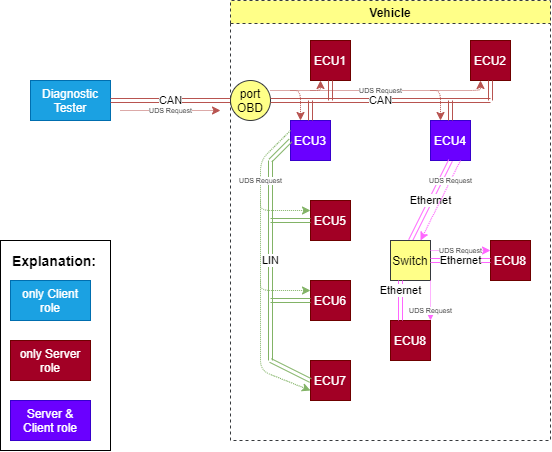

The diagram above was exported from draw.io. Its source (the exported page's mxGraphModel, read from the mxfile embedded in the PNG):
<mxGraphModel dx="1069" dy="617" grid="1" gridSize="10" guides="1" tooltips="1" connect="1" arrows="1" fold="1" page="1" pageScale="1" pageWidth="600" pageHeight="500" math="0" shadow="0">
  <root>
    <mxCell id="kVYuDdD-bTvSPbI2ndRd-0" />
    <mxCell id="kVYuDdD-bTvSPbI2ndRd-1" parent="kVYuDdD-bTvSPbI2ndRd-0" />
    <mxCell id="PegGbP0o_FV90BbM3bnu-0" value="Diagnostic Tester" style="rounded=0;whiteSpace=wrap;html=1;fillColor=#1ba1e2;strokeColor=#006EAF;fontColor=#ffffff;" parent="kVYuDdD-bTvSPbI2ndRd-1" vertex="1">
      <mxGeometry x="40" y="120" width="80" height="40" as="geometry" />
    </mxCell>
    <mxCell id="PegGbP0o_FV90BbM3bnu-9" value="port OBD" style="ellipse;whiteSpace=wrap;html=1;fillColor=#ffff88;strokeColor=#36393d;" parent="kVYuDdD-bTvSPbI2ndRd-1" vertex="1">
      <mxGeometry x="240" y="120" width="40" height="40" as="geometry" />
    </mxCell>
    <mxCell id="PegGbP0o_FV90BbM3bnu-10" value="CAN" style="shape=link;html=1;exitX=1;exitY=0.5;exitDx=0;exitDy=0;entryX=0;entryY=0.5;entryDx=0;entryDy=0;strokeColor=#b85450;fillColor=#f8cecc;" parent="kVYuDdD-bTvSPbI2ndRd-1" source="PegGbP0o_FV90BbM3bnu-0" target="PegGbP0o_FV90BbM3bnu-9" edge="1">
      <mxGeometry width="100" relative="1" as="geometry">
        <mxPoint x="130" y="130" as="sourcePoint" />
        <mxPoint x="230" y="130" as="targetPoint" />
      </mxGeometry>
    </mxCell>
    <mxCell id="PegGbP0o_FV90BbM3bnu-11" value="CAN" style="shape=link;html=1;exitX=1;exitY=0.5;exitDx=0;exitDy=0;fillColor=#f8cecc;strokeColor=#b85450;" parent="kVYuDdD-bTvSPbI2ndRd-1" source="PegGbP0o_FV90BbM3bnu-9" edge="1">
      <mxGeometry width="100" relative="1" as="geometry">
        <mxPoint x="290" y="140" as="sourcePoint" />
        <mxPoint x="500" y="140" as="targetPoint" />
      </mxGeometry>
    </mxCell>
    <mxCell id="PegGbP0o_FV90BbM3bnu-12" value="Vehicle" style="swimlane;dashed=1;fillColor=#ffff88;strokeColor=#36393d;" parent="kVYuDdD-bTvSPbI2ndRd-1" vertex="1">
      <mxGeometry x="240" y="40" width="320" height="440" as="geometry" />
    </mxCell>
    <mxCell id="PegGbP0o_FV90BbM3bnu-14" value="ECU1" style="rounded=0;whiteSpace=wrap;html=1;fillColor=#a20025;strokeColor=#6F0000;fontColor=#ffffff;" parent="PegGbP0o_FV90BbM3bnu-12" vertex="1">
      <mxGeometry x="80" y="40" width="40" height="40" as="geometry" />
    </mxCell>
    <mxCell id="PegGbP0o_FV90BbM3bnu-15" value="" style="shape=link;html=1;exitX=0.5;exitY=1;exitDx=0;exitDy=0;fillColor=#f8cecc;strokeColor=#b85450;" parent="PegGbP0o_FV90BbM3bnu-12" source="PegGbP0o_FV90BbM3bnu-14" edge="1">
      <mxGeometry width="100" relative="1" as="geometry">
        <mxPoint x="130" y="150" as="sourcePoint" />
        <mxPoint x="100" y="100" as="targetPoint" />
      </mxGeometry>
    </mxCell>
    <mxCell id="PegGbP0o_FV90BbM3bnu-18" value="ECU2" style="rounded=0;whiteSpace=wrap;html=1;fillColor=#a20025;strokeColor=#6F0000;fontColor=#ffffff;" parent="PegGbP0o_FV90BbM3bnu-12" vertex="1">
      <mxGeometry x="240" y="40" width="40" height="40" as="geometry" />
    </mxCell>
    <mxCell id="PegGbP0o_FV90BbM3bnu-22" value="" style="shape=link;html=1;exitX=0.5;exitY=1;exitDx=0;exitDy=0;fillColor=#f8cecc;strokeColor=#b85450;" parent="PegGbP0o_FV90BbM3bnu-12" source="PegGbP0o_FV90BbM3bnu-18" edge="1">
      <mxGeometry width="100" relative="1" as="geometry">
        <mxPoint x="240" y="160" as="sourcePoint" />
        <mxPoint x="260" y="100" as="targetPoint" />
      </mxGeometry>
    </mxCell>
    <mxCell id="PegGbP0o_FV90BbM3bnu-23" value="ECU3" style="rounded=0;whiteSpace=wrap;html=1;fillColor=#6a00ff;strokeColor=#3700CC;fontColor=#ffffff;" parent="PegGbP0o_FV90BbM3bnu-12" vertex="1">
      <mxGeometry x="60" y="120" width="40" height="40" as="geometry" />
    </mxCell>
    <mxCell id="PegGbP0o_FV90BbM3bnu-24" value="ECU4" style="rounded=0;whiteSpace=wrap;html=1;fillColor=#6a00ff;strokeColor=#3700CC;fontColor=#ffffff;" parent="PegGbP0o_FV90BbM3bnu-12" vertex="1">
      <mxGeometry x="200" y="120" width="40" height="40" as="geometry" />
    </mxCell>
    <mxCell id="PegGbP0o_FV90BbM3bnu-26" value="" style="shape=link;html=1;entryX=0.5;entryY=0;entryDx=0;entryDy=0;fillColor=#f8cecc;strokeColor=#b85450;" parent="PegGbP0o_FV90BbM3bnu-12" target="PegGbP0o_FV90BbM3bnu-24" edge="1">
      <mxGeometry width="100" relative="1" as="geometry">
        <mxPoint x="220" y="100" as="sourcePoint" />
        <mxPoint x="260" y="120" as="targetPoint" />
      </mxGeometry>
    </mxCell>
    <mxCell id="PegGbP0o_FV90BbM3bnu-28" value="LIN" style="shape=link;html=1;fillColor=#d5e8d4;strokeColor=#82b366;" parent="PegGbP0o_FV90BbM3bnu-12" edge="1">
      <mxGeometry width="100" relative="1" as="geometry">
        <mxPoint x="40" y="160" as="sourcePoint" />
        <mxPoint x="40" y="360" as="targetPoint" />
      </mxGeometry>
    </mxCell>
    <mxCell id="PegGbP0o_FV90BbM3bnu-29" value="Ethernet" style="shape=link;html=1;entryX=0.5;entryY=0;entryDx=0;entryDy=0;exitX=0.5;exitY=1;exitDx=0;exitDy=0;strokeColor=#FF66FF;" parent="PegGbP0o_FV90BbM3bnu-12" source="PegGbP0o_FV90BbM3bnu-24" target="PegGbP0o_FV90BbM3bnu-30" edge="1">
      <mxGeometry width="100" relative="1" as="geometry">
        <mxPoint x="180" y="160" as="sourcePoint" />
        <mxPoint x="180" y="240" as="targetPoint" />
      </mxGeometry>
    </mxCell>
    <mxCell id="PegGbP0o_FV90BbM3bnu-30" value="Switch" style="rounded=0;whiteSpace=wrap;html=1;strokeColor=#36393d;fillColor=#ffff88;" parent="PegGbP0o_FV90BbM3bnu-12" vertex="1">
      <mxGeometry x="160" y="240" width="40" height="40" as="geometry" />
    </mxCell>
    <mxCell id="PegGbP0o_FV90BbM3bnu-32" value="ECU5" style="rounded=0;whiteSpace=wrap;html=1;fillColor=#a20025;strokeColor=#6F0000;fontColor=#ffffff;" parent="PegGbP0o_FV90BbM3bnu-12" vertex="1">
      <mxGeometry x="80" y="200" width="40" height="40" as="geometry" />
    </mxCell>
    <mxCell id="PegGbP0o_FV90BbM3bnu-33" value="ECU6" style="rounded=0;whiteSpace=wrap;html=1;fillColor=#a20025;strokeColor=#6F0000;fontColor=#ffffff;" parent="PegGbP0o_FV90BbM3bnu-12" vertex="1">
      <mxGeometry x="80" y="280" width="40" height="40" as="geometry" />
    </mxCell>
    <mxCell id="PegGbP0o_FV90BbM3bnu-34" value="ECU7" style="rounded=0;whiteSpace=wrap;html=1;fillColor=#a20025;strokeColor=#6F0000;fontColor=#ffffff;" parent="PegGbP0o_FV90BbM3bnu-12" vertex="1">
      <mxGeometry x="80" y="360" width="40" height="40" as="geometry" />
    </mxCell>
    <mxCell id="PegGbP0o_FV90BbM3bnu-35" value="ECU8" style="rounded=0;whiteSpace=wrap;html=1;fillColor=#a20025;strokeColor=#6F0000;fontColor=#ffffff;" parent="PegGbP0o_FV90BbM3bnu-12" vertex="1">
      <mxGeometry x="160" y="320" width="40" height="40" as="geometry" />
    </mxCell>
    <mxCell id="PegGbP0o_FV90BbM3bnu-36" value="ECU8" style="rounded=0;whiteSpace=wrap;html=1;fillColor=#a20025;strokeColor=#6F0000;fontColor=#ffffff;" parent="PegGbP0o_FV90BbM3bnu-12" vertex="1">
      <mxGeometry x="260" y="240" width="40" height="40" as="geometry" />
    </mxCell>
    <mxCell id="PegGbP0o_FV90BbM3bnu-37" value="Ethernet" style="shape=link;html=1;entryX=0.25;entryY=0;entryDx=0;entryDy=0;exitX=0.25;exitY=1;exitDx=0;exitDy=0;strokeColor=#FF66FF;" parent="PegGbP0o_FV90BbM3bnu-12" source="PegGbP0o_FV90BbM3bnu-30" target="PegGbP0o_FV90BbM3bnu-35" edge="1">
      <mxGeometry x="-0.5" width="100" relative="1" as="geometry">
        <mxPoint x="220" y="300" as="sourcePoint" />
        <mxPoint x="189.99999999999977" y="249.9999999999999" as="targetPoint" />
        <mxPoint as="offset" />
      </mxGeometry>
    </mxCell>
    <mxCell id="PegGbP0o_FV90BbM3bnu-38" value="Ethernet" style="shape=link;html=1;entryX=1;entryY=0.5;entryDx=0;entryDy=0;exitX=0;exitY=0.5;exitDx=0;exitDy=0;strokeColor=#FF66FF;" parent="PegGbP0o_FV90BbM3bnu-12" source="PegGbP0o_FV90BbM3bnu-36" target="PegGbP0o_FV90BbM3bnu-30" edge="1">
      <mxGeometry width="100" relative="1" as="geometry">
        <mxPoint x="190" y="290" as="sourcePoint" />
        <mxPoint x="190" y="330" as="targetPoint" />
      </mxGeometry>
    </mxCell>
    <mxCell id="1uNNtF3XoOrTsBVOuk05-6" value="UDS Request" style="html=1;fillColor=#d80073;dashed=1;dashPattern=1 1;fontSize=7;strokeColor=#FF66FF;entryX=0.75;entryY=0;entryDx=0;entryDy=0;exitX=0.75;exitY=1;exitDx=0;exitDy=0;" parent="PegGbP0o_FV90BbM3bnu-12" source="PegGbP0o_FV90BbM3bnu-24" target="PegGbP0o_FV90BbM3bnu-30" edge="1">
      <mxGeometry x="-0.5" width="100" relative="1" as="geometry">
        <mxPoint x="250" y="170" as="sourcePoint" />
        <mxPoint x="240" y="220" as="targetPoint" />
        <mxPoint as="offset" />
      </mxGeometry>
    </mxCell>
    <mxCell id="1uNNtF3XoOrTsBVOuk05-8" value="UDS Request" style="html=1;fillColor=#d80073;dashed=1;dashPattern=1 1;fontSize=7;strokeColor=#FF66FF;entryX=0;entryY=0.25;entryDx=0;entryDy=0;exitX=1;exitY=0.25;exitDx=0;exitDy=0;" parent="PegGbP0o_FV90BbM3bnu-12" source="PegGbP0o_FV90BbM3bnu-30" target="PegGbP0o_FV90BbM3bnu-36" edge="1">
      <mxGeometry width="100" relative="1" as="geometry">
        <mxPoint x="280" y="200" as="sourcePoint" />
        <mxPoint x="199.99999999999977" y="249.9999999999999" as="targetPoint" />
        <mxPoint as="offset" />
      </mxGeometry>
    </mxCell>
    <mxCell id="1uNNtF3XoOrTsBVOuk05-9" value="UDS Request" style="html=1;fillColor=#d80073;dashed=1;dashPattern=1 1;fontSize=7;strokeColor=#FF66FF;entryX=1;entryY=0;entryDx=0;entryDy=0;exitX=1;exitY=1;exitDx=0;exitDy=0;" parent="PegGbP0o_FV90BbM3bnu-12" source="PegGbP0o_FV90BbM3bnu-30" target="PegGbP0o_FV90BbM3bnu-35" edge="1">
      <mxGeometry x="0.5" width="100" relative="1" as="geometry">
        <mxPoint x="229.99999999999977" y="309.9999999999999" as="sourcePoint" />
        <mxPoint x="289.9999999999998" y="309.9999999999999" as="targetPoint" />
        <mxPoint as="offset" />
      </mxGeometry>
    </mxCell>
    <mxCell id="1uNNtF3XoOrTsBVOuk05-4" value="UDS Request" style="html=1;strokeColor=#82b366;fillColor=#d5e8d4;dashed=1;dashPattern=1 1;fontSize=7;exitX=0;exitY=0.25;exitDx=0;exitDy=0;entryX=0;entryY=0.75;entryDx=0;entryDy=0;" parent="PegGbP0o_FV90BbM3bnu-12" source="PegGbP0o_FV90BbM3bnu-23" edge="1" target="PegGbP0o_FV90BbM3bnu-34">
      <mxGeometry x="-0.5924" width="100" relative="1" as="geometry">
        <mxPoint x="-110" y="209.9999999999999" as="sourcePoint" />
        <mxPoint x="30" y="380" as="targetPoint" />
        <Array as="points">
          <mxPoint x="30" y="160" />
          <mxPoint x="30" y="370" />
        </Array>
        <mxPoint as="offset" />
      </mxGeometry>
    </mxCell>
    <mxCell id="PegGbP0o_FV90BbM3bnu-27" value="" style="shape=link;html=1;exitX=0.5;exitY=0;exitDx=0;exitDy=0;fillColor=#f8cecc;strokeColor=#b85450;" parent="kVYuDdD-bTvSPbI2ndRd-1" source="PegGbP0o_FV90BbM3bnu-23" edge="1">
      <mxGeometry width="100" relative="1" as="geometry">
        <mxPoint x="390" y="270" as="sourcePoint" />
        <mxPoint x="320" y="140" as="targetPoint" />
      </mxGeometry>
    </mxCell>
    <mxCell id="PegGbP0o_FV90BbM3bnu-40" value="" style="shape=link;html=1;exitX=0;exitY=0.5;exitDx=0;exitDy=0;fillColor=#d5e8d4;strokeColor=#82b366;" parent="kVYuDdD-bTvSPbI2ndRd-1" source="PegGbP0o_FV90BbM3bnu-23" edge="1">
      <mxGeometry width="100" relative="1" as="geometry">
        <mxPoint x="140" y="210" as="sourcePoint" />
        <mxPoint x="280" y="200" as="targetPoint" />
      </mxGeometry>
    </mxCell>
    <mxCell id="PegGbP0o_FV90BbM3bnu-41" value="" style="shape=link;html=1;entryX=0;entryY=0.5;entryDx=0;entryDy=0;fillColor=#d5e8d4;strokeColor=#82b366;" parent="kVYuDdD-bTvSPbI2ndRd-1" target="PegGbP0o_FV90BbM3bnu-32" edge="1">
      <mxGeometry width="100" relative="1" as="geometry">
        <mxPoint x="280" y="260" as="sourcePoint" />
        <mxPoint x="290" y="210" as="targetPoint" />
      </mxGeometry>
    </mxCell>
    <mxCell id="PegGbP0o_FV90BbM3bnu-42" value="" style="shape=link;html=1;entryX=0;entryY=0.5;entryDx=0;entryDy=0;fillColor=#d5e8d4;strokeColor=#82b366;" parent="kVYuDdD-bTvSPbI2ndRd-1" target="PegGbP0o_FV90BbM3bnu-33" edge="1">
      <mxGeometry width="100" relative="1" as="geometry">
        <mxPoint x="280" y="340" as="sourcePoint" />
        <mxPoint x="330" y="270" as="targetPoint" />
      </mxGeometry>
    </mxCell>
    <mxCell id="PegGbP0o_FV90BbM3bnu-43" value="" style="shape=link;html=1;entryX=0;entryY=0.5;entryDx=0;entryDy=0;fillColor=#d5e8d4;strokeColor=#82b366;" parent="kVYuDdD-bTvSPbI2ndRd-1" target="PegGbP0o_FV90BbM3bnu-34" edge="1">
      <mxGeometry width="100" relative="1" as="geometry">
        <mxPoint x="280" y="400" as="sourcePoint" />
        <mxPoint x="330" y="350" as="targetPoint" />
      </mxGeometry>
    </mxCell>
    <mxCell id="PegGbP0o_FV90BbM3bnu-44" value="only Client role" style="rounded=0;whiteSpace=wrap;html=1;strokeColor=#006EAF;fillColor=#1ba1e2;fontColor=#ffffff;" parent="kVYuDdD-bTvSPbI2ndRd-1" vertex="1">
      <mxGeometry x="20" y="320" width="80" height="40" as="geometry" />
    </mxCell>
    <mxCell id="PegGbP0o_FV90BbM3bnu-45" value="only Server role" style="rounded=0;whiteSpace=wrap;html=1;strokeColor=#6F0000;fillColor=#a20025;fontColor=#ffffff;" parent="kVYuDdD-bTvSPbI2ndRd-1" vertex="1">
      <mxGeometry x="20" y="380" width="80" height="40" as="geometry" />
    </mxCell>
    <mxCell id="PegGbP0o_FV90BbM3bnu-46" value="Server &amp;amp; Client role" style="rounded=0;whiteSpace=wrap;html=1;strokeColor=#3700CC;fillColor=#6a00ff;fontColor=#ffffff;" parent="kVYuDdD-bTvSPbI2ndRd-1" vertex="1">
      <mxGeometry x="20" y="440" width="80" height="40" as="geometry" />
    </mxCell>
    <mxCell id="PegGbP0o_FV90BbM3bnu-47" value="Explanation:" style="text;html=1;strokeColor=none;fillColor=none;align=left;verticalAlign=middle;whiteSpace=wrap;rounded=0;fontStyle=1;fontSize=14;" parent="kVYuDdD-bTvSPbI2ndRd-1" vertex="1">
      <mxGeometry x="20" y="280" width="80" height="40" as="geometry" />
    </mxCell>
    <mxCell id="1uNNtF3XoOrTsBVOuk05-0" value="UDS Request" style="html=1;strokeColor=#b85450;fillColor=#f8cecc;dashed=1;dashPattern=1 1;fontSize=7;" parent="kVYuDdD-bTvSPbI2ndRd-1" edge="1">
      <mxGeometry width="100" relative="1" as="geometry">
        <mxPoint x="130" y="150" as="sourcePoint" />
        <mxPoint x="230" y="150" as="targetPoint" />
      </mxGeometry>
    </mxCell>
    <mxCell id="1uNNtF3XoOrTsBVOuk05-2" value="UDS Request" style="html=1;strokeColor=#b85450;fillColor=#f8cecc;dashed=1;dashPattern=1 1;fontSize=7;entryX=0.25;entryY=1;entryDx=0;entryDy=0;" parent="kVYuDdD-bTvSPbI2ndRd-1" edge="1" target="PegGbP0o_FV90BbM3bnu-18">
      <mxGeometry width="100" relative="1" as="geometry">
        <mxPoint x="280" y="130" as="sourcePoint" />
        <mxPoint x="500" y="130" as="targetPoint" />
        <Array as="points">
          <mxPoint x="490" y="130" />
        </Array>
      </mxGeometry>
    </mxCell>
    <mxCell id="OMdjaZ_IhQC_8OE2vStf-0" value="" style="html=1;strokeColor=#b85450;fillColor=#f8cecc;dashed=1;dashPattern=1 1;fontSize=7;entryX=0.25;entryY=1;entryDx=0;entryDy=0;" edge="1" parent="kVYuDdD-bTvSPbI2ndRd-1" target="PegGbP0o_FV90BbM3bnu-14">
      <mxGeometry width="100" relative="1" as="geometry">
        <mxPoint x="320" y="130" as="sourcePoint" />
        <mxPoint x="190" y="230" as="targetPoint" />
        <Array as="points">
          <mxPoint x="330" y="130" />
        </Array>
      </mxGeometry>
    </mxCell>
    <mxCell id="OMdjaZ_IhQC_8OE2vStf-1" value="" style="html=1;strokeColor=#b85450;fillColor=#f8cecc;dashed=1;dashPattern=1 1;fontSize=7;entryX=0.25;entryY=0;entryDx=0;entryDy=0;" edge="1" parent="kVYuDdD-bTvSPbI2ndRd-1" target="PegGbP0o_FV90BbM3bnu-23">
      <mxGeometry width="100" relative="1" as="geometry">
        <mxPoint x="300" y="130" as="sourcePoint" />
        <mxPoint x="340" y="130.0000000000001" as="targetPoint" />
        <Array as="points">
          <mxPoint x="310" y="130" />
        </Array>
      </mxGeometry>
    </mxCell>
    <mxCell id="OMdjaZ_IhQC_8OE2vStf-2" value="" style="html=1;strokeColor=#b85450;fillColor=#f8cecc;dashed=1;dashPattern=1 1;fontSize=7;entryX=0.25;entryY=0;entryDx=0;entryDy=0;" edge="1" parent="kVYuDdD-bTvSPbI2ndRd-1" target="PegGbP0o_FV90BbM3bnu-24">
      <mxGeometry width="100" relative="1" as="geometry">
        <mxPoint x="440" y="130" as="sourcePoint" />
        <mxPoint x="320" y="169.9999999999999" as="targetPoint" />
        <Array as="points">
          <mxPoint x="450" y="130" />
        </Array>
      </mxGeometry>
    </mxCell>
    <mxCell id="OMdjaZ_IhQC_8OE2vStf-4" value="" style="html=1;strokeColor=#82b366;fillColor=#d5e8d4;dashed=1;dashPattern=1 1;fontSize=7;entryX=0;entryY=0.25;entryDx=0;entryDy=0;" edge="1" parent="kVYuDdD-bTvSPbI2ndRd-1" target="PegGbP0o_FV90BbM3bnu-32">
      <mxGeometry x="-0.5924" width="100" relative="1" as="geometry">
        <mxPoint x="270" y="240" as="sourcePoint" />
        <mxPoint x="150" y="430" as="targetPoint" />
        <Array as="points">
          <mxPoint x="270" y="250" />
        </Array>
        <mxPoint as="offset" />
      </mxGeometry>
    </mxCell>
    <mxCell id="OMdjaZ_IhQC_8OE2vStf-5" value="" style="html=1;strokeColor=#82b366;fillColor=#d5e8d4;dashed=1;dashPattern=1 1;fontSize=7;entryX=0;entryY=0.25;entryDx=0;entryDy=0;" edge="1" parent="kVYuDdD-bTvSPbI2ndRd-1" target="PegGbP0o_FV90BbM3bnu-33">
      <mxGeometry x="-0.5924" width="100" relative="1" as="geometry">
        <mxPoint x="270" y="320" as="sourcePoint" />
        <mxPoint x="220" y="339.9999999999999" as="targetPoint" />
        <Array as="points">
          <mxPoint x="270" y="330" />
        </Array>
        <mxPoint as="offset" />
      </mxGeometry>
    </mxCell>
    <mxCell id="hqwpej-4IqwZnjgD5r96-0" value="" style="rounded=0;whiteSpace=wrap;html=1;fillColor=none;" vertex="1" parent="kVYuDdD-bTvSPbI2ndRd-1">
      <mxGeometry x="10" y="280" width="110" height="210" as="geometry" />
    </mxCell>
  </root>
</mxGraphModel>